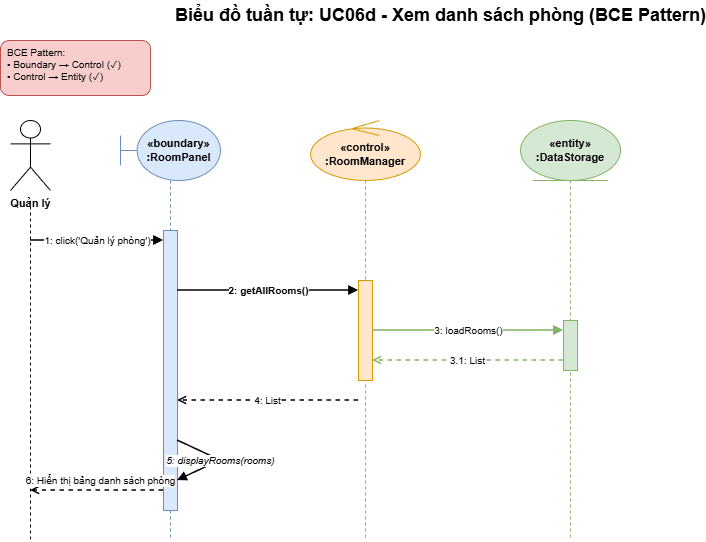

The diagram above was exported from draw.io. Its source (the exported page's mxGraphModel, read from the mxfile embedded in the PNG):
<mxGraphModel dx="1188" dy="654" grid="1" gridSize="10" guides="1" tooltips="1" connect="1" arrows="1" fold="1" page="1" pageScale="1" pageWidth="827" pageHeight="1169" math="0" shadow="0">
  <root>
    <mxCell id="0" />
    <mxCell id="1" parent="0" />
    <mxCell id="3PLVMe1nsimJtV-1-qFr-2364" parent="1" style="text;html=1;strokeColor=none;fillColor=none;align=center;verticalAlign=middle;fontSize=18;fontStyle=1;" value="Biểu đồ tuần tự: UC06d - Xem danh sách phòng (BCE Pattern)" vertex="1">
      <mxGeometry height="30" width="500" x="230" y="10" as="geometry" />
    </mxCell>
    <mxCell id="3PLVMe1nsimJtV-1-qFr-2365" parent="1" style="text;html=1;strokeColor=#b85450;fillColor=#f8cecc;align=left;verticalAlign=top;rounded=1;fontSize=10;spacingLeft=5;" value="BCE Pattern:&#10;• Boundary → Control (✓)&#10;• Control → Entity (✓)" vertex="1">
      <mxGeometry height="55" width="150" x="40" y="50" as="geometry" />
    </mxCell>
    <mxCell id="3PLVMe1nsimJtV-1-qFr-2366" parent="1" style="shape=umlActor;verticalLabelPosition=bottom;verticalAlign=top;html=1;fontSize=11;fontStyle=1;" value="Quản lý" vertex="1">
      <mxGeometry height="70" width="40" x="50" y="130" as="geometry" />
    </mxCell>
    <mxCell id="3PLVMe1nsimJtV-1-qFr-2367" parent="1" style="shape=umlBoundary;whiteSpace=wrap;html=1;fillColor=#dae8fc;strokeColor=#6c8ebf;fontStyle=1;fontSize=11;" value="«boundary»&#10;:RoomPanel" vertex="1">
      <mxGeometry height="60" width="100" x="160" y="130" as="geometry" />
    </mxCell>
    <mxCell id="3PLVMe1nsimJtV-1-qFr-2368" parent="1" style="shape=umlControl;whiteSpace=wrap;html=1;fillColor=#ffe6cc;strokeColor=#d79b00;fontStyle=1;fontSize=11;" value="«control»&#10;:RoomManager" vertex="1">
      <mxGeometry height="60" width="110" x="350" y="130" as="geometry" />
    </mxCell>
    <mxCell id="3PLVMe1nsimJtV-1-qFr-2369" parent="1" style="shape=umlEntity;whiteSpace=wrap;html=1;fillColor=#d5e8d4;strokeColor=#82b366;fontStyle=1;fontSize=11;" value="«entity»&#10;:DataStorage" vertex="1">
      <mxGeometry height="60" width="100" x="560" y="130" as="geometry" />
    </mxCell>
    <mxCell id="3PLVMe1nsimJtV-1-qFr-2370" edge="1" parent="1" style="endArrow=none;dashed=1;html=1;strokeWidth=1;">
      <mxGeometry relative="1" as="geometry">
        <mxPoint x="70" y="210" as="sourcePoint" />
        <mxPoint x="70" y="550" as="targetPoint" />
      </mxGeometry>
    </mxCell>
    <mxCell id="3PLVMe1nsimJtV-1-qFr-2371" edge="1" parent="1" style="endArrow=none;dashed=1;html=1;strokeWidth=1;strokeColor=#6c8ebf;">
      <mxGeometry relative="1" as="geometry">
        <mxPoint x="210" y="190" as="sourcePoint" />
        <mxPoint x="210" y="550" as="targetPoint" />
      </mxGeometry>
    </mxCell>
    <mxCell id="3PLVMe1nsimJtV-1-qFr-2372" edge="1" parent="1" style="endArrow=none;dashed=1;html=1;strokeWidth=1;strokeColor=#d79b00;">
      <mxGeometry relative="1" as="geometry">
        <mxPoint x="405" y="190" as="sourcePoint" />
        <mxPoint x="405" y="550" as="targetPoint" />
      </mxGeometry>
    </mxCell>
    <mxCell id="3PLVMe1nsimJtV-1-qFr-2373" edge="1" parent="1" style="endArrow=none;dashed=1;html=1;strokeWidth=1;strokeColor=#82b366;">
      <mxGeometry relative="1" as="geometry">
        <mxPoint x="610" y="190" as="sourcePoint" />
        <mxPoint x="610" y="550" as="targetPoint" />
      </mxGeometry>
    </mxCell>
    <mxCell id="3PLVMe1nsimJtV-1-qFr-2374" parent="1" style="rounded=0;whiteSpace=wrap;html=1;fillColor=#dae8fc;strokeColor=#6c8ebf;" value="" vertex="1">
      <mxGeometry height="280" width="14" x="203" y="240" as="geometry" />
    </mxCell>
    <mxCell id="3PLVMe1nsimJtV-1-qFr-2375" parent="1" style="rounded=0;whiteSpace=wrap;html=1;fillColor=#ffe6cc;strokeColor=#d79b00;" value="" vertex="1">
      <mxGeometry height="100" width="14" x="398" y="290" as="geometry" />
    </mxCell>
    <mxCell id="3PLVMe1nsimJtV-1-qFr-2376" parent="1" style="rounded=0;whiteSpace=wrap;html=1;fillColor=#d5e8d4;strokeColor=#82b366;" value="" vertex="1">
      <mxGeometry height="50" width="14" x="603" y="330" as="geometry" />
    </mxCell>
    <mxCell id="3PLVMe1nsimJtV-1-qFr-2377" edge="1" parent="1" style="endArrow=block;endFill=1;html=1;strokeWidth=1.5;fontSize=10;" value="1: click('Quản lý phòng')">
      <mxGeometry relative="1" as="geometry">
        <mxPoint x="70" y="250" as="sourcePoint" />
        <mxPoint x="203" y="250" as="targetPoint" />
      </mxGeometry>
    </mxCell>
    <mxCell id="3PLVMe1nsimJtV-1-qFr-2378" edge="1" parent="1" style="endArrow=block;endFill=1;html=1;strokeWidth=1.5;fontSize=10;fontStyle=1;" value="2: getAllRooms()">
      <mxGeometry relative="1" as="geometry">
        <mxPoint x="217" y="300" as="sourcePoint" />
        <mxPoint x="398" y="300" as="targetPoint" />
      </mxGeometry>
    </mxCell>
    <mxCell id="3PLVMe1nsimJtV-1-qFr-2380" edge="1" parent="1" style="endArrow=block;endFill=1;html=1;strokeWidth=1.5;fontSize=10;strokeColor=#82b366;" value="3: loadRooms()">
      <mxGeometry relative="1" as="geometry">
        <mxPoint x="412" y="340" as="sourcePoint" />
        <mxPoint x="603" y="340" as="targetPoint" />
      </mxGeometry>
    </mxCell>
    <mxCell id="3PLVMe1nsimJtV-1-qFr-2381" edge="1" parent="1" style="endArrow=open;endFill=0;html=1;strokeWidth=1.5;fontSize=10;dashed=1;strokeColor=#82b366;" value="3.1: List&lt;Room&gt;">
      <mxGeometry relative="1" as="geometry">
        <mxPoint x="603" y="370" as="sourcePoint" />
        <mxPoint x="412" y="370" as="targetPoint" />
      </mxGeometry>
    </mxCell>
    <mxCell id="3PLVMe1nsimJtV-1-qFr-2382" edge="1" parent="1" style="endArrow=open;endFill=0;html=1;strokeWidth=1.5;fontSize=10;dashed=1;" value="4: List&lt;Room&gt;">
      <mxGeometry relative="1" as="geometry">
        <mxPoint x="398" y="410" as="sourcePoint" />
        <mxPoint x="217" y="410" as="targetPoint" />
      </mxGeometry>
    </mxCell>
    <mxCell id="3PLVMe1nsimJtV-1-qFr-2383" edge="1" parent="1" style="endArrow=block;endFill=1;html=1;strokeWidth=1.5;fontSize=10;fontStyle=2;entryX=1;entryY=0.893;entryDx=0;entryDy=0;entryPerimeter=0;" target="3PLVMe1nsimJtV-1-qFr-2374" value="5: displayRooms(rooms)">
      <mxGeometry relative="1" x="0.0017" as="geometry">
        <mxPoint as="offset" />
        <Array as="points">
          <mxPoint x="260" y="470" />
        </Array>
        <mxPoint x="217" y="450" as="sourcePoint" />
        <mxPoint x="257" y="450" as="targetPoint" />
      </mxGeometry>
    </mxCell>
    <mxCell id="3PLVMe1nsimJtV-1-qFr-2384" edge="1" parent="1" style="endArrow=open;endFill=0;html=1;strokeWidth=1.5;fontSize=10;dashed=1;" value="6: Hiển thị bảng danh sách phòng">
      <mxGeometry relative="1" x="-0.0526" y="-10" as="geometry">
        <mxPoint as="offset" />
        <mxPoint x="203" y="500" as="sourcePoint" />
        <mxPoint x="70" y="500" as="targetPoint" />
      </mxGeometry>
    </mxCell>
  </root>
</mxGraphModel>